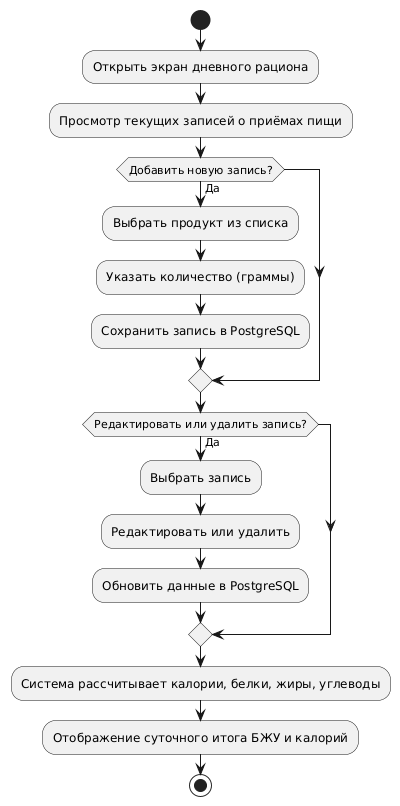

The diagram above was rendered by PlantUML. Its source (embedded in the PNG):
@startuml
start

:Открыть экран дневного рациона;
:Просмотр текущих записей о приёмах пищи;

if (Добавить новую запись?) then (Да)
    :Выбрать продукт из списка;
    :Указать количество (граммы);
    :Сохранить запись в PostgreSQL;
endif

if (Редактировать или удалить запись?) then (Да)
    :Выбрать запись;
    :Редактировать или удалить;
    :Обновить данные в PostgreSQL;
endif

:Система рассчитывает калории, белки, жиры, углеводы;
:Отображение суточного итога БЖУ и калорий;

stop
@enduml